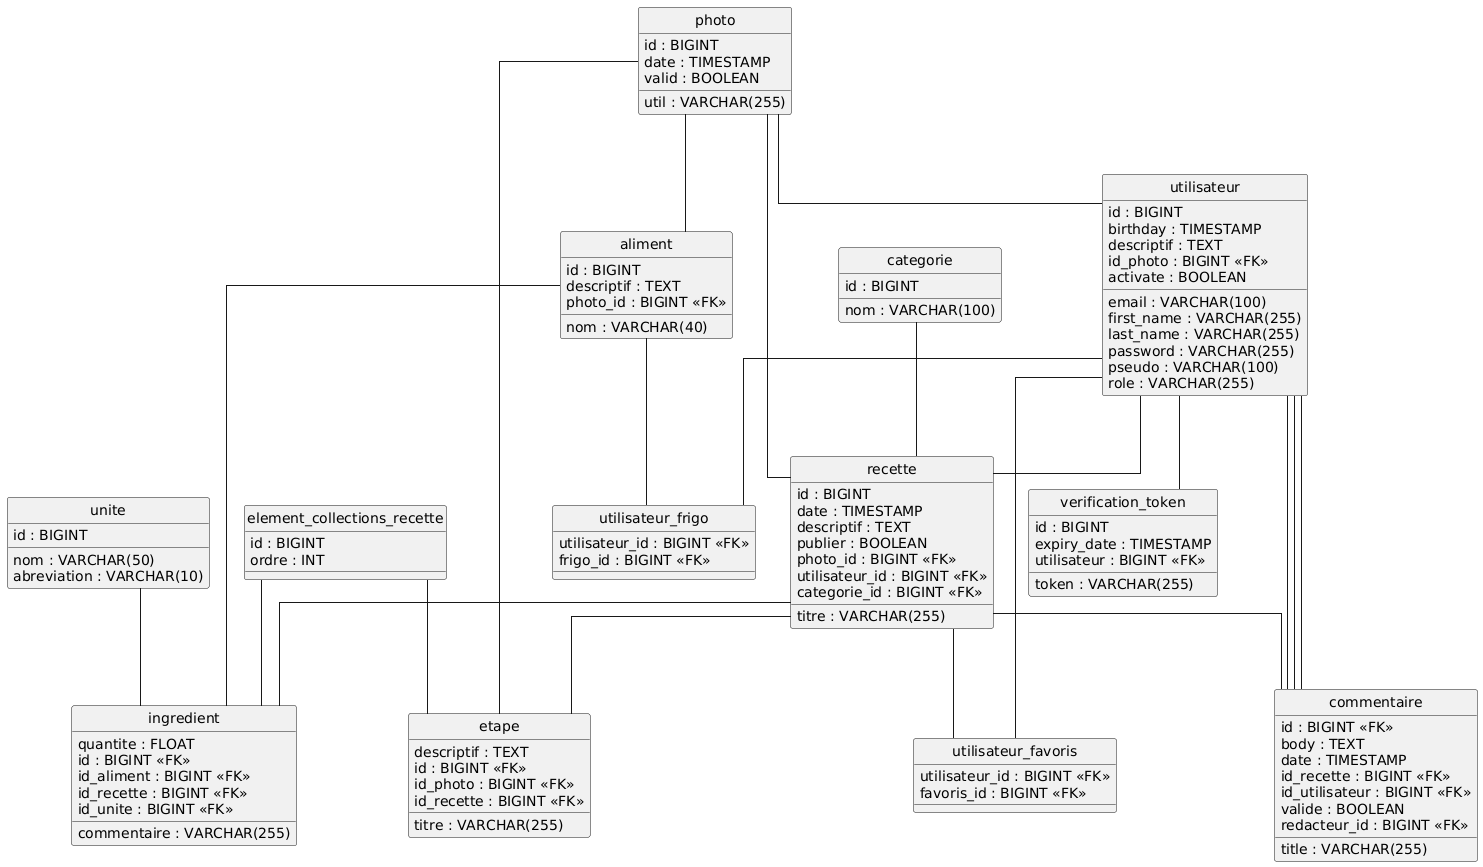

The diagram above was rendered by PlantUML. Its source (embedded in the PNG):
@startuml
hide circle
skinparam linetype ortho

entity "aliment" as aliment {
  id : BIGINT
  descriptif : TEXT
  nom : VARCHAR(40)
  photo_id : BIGINT <<FK>>
}

entity "categorie" as categorie {
  id : BIGINT
  nom : VARCHAR(100)
}

entity "commentaire" as commentaire {
  id : BIGINT <<FK>>
  body : TEXT
  date : TIMESTAMP
  id_recette : BIGINT <<FK>>
  id_utilisateur : BIGINT <<FK>>
  title : VARCHAR(255)
  valide : BOOLEAN
  redacteur_id : BIGINT <<FK>>
}

entity "element_collections_recette" as element_collections_recette {
  id : BIGINT
  ordre : INT
}

entity "etape" as etape {
  descriptif : TEXT
  titre : VARCHAR(255)
  id : BIGINT <<FK>>
  id_photo : BIGINT <<FK>>
  id_recette : BIGINT <<FK>>
}

entity "ingredient" as ingredient {
  commentaire : VARCHAR(255)
  quantite : FLOAT
  id : BIGINT <<FK>>
  id_aliment : BIGINT <<FK>>
  id_recette : BIGINT <<FK>>
  id_unite : BIGINT <<FK>>
}

entity "photo" as photo {
  id : BIGINT
  date : TIMESTAMP
  util : VARCHAR(255)
  valid : BOOLEAN
}

entity "recette" as recette {
  id : BIGINT
  date : TIMESTAMP
  descriptif : TEXT
  publier : BOOLEAN
  titre : VARCHAR(255)
  photo_id : BIGINT <<FK>>
  utilisateur_id : BIGINT <<FK>>
  categorie_id : BIGINT <<FK>>
}

entity "unite" as unite {
  id : BIGINT
  nom : VARCHAR(50)
  abreviation : VARCHAR(10)
}

entity "utilisateur" as utilisateur {
  id : BIGINT
  birthday : TIMESTAMP
  descriptif : TEXT
  email : VARCHAR(100)
  first_name : VARCHAR(255)
  last_name : VARCHAR(255)
  password : VARCHAR(255)
  pseudo : VARCHAR(100)
  role : VARCHAR(255)
  id_photo : BIGINT <<FK>>
  activate : BOOLEAN
}

entity "utilisateur_favoris" as utilisateur_favoris {
  utilisateur_id : BIGINT <<FK>>
  favoris_id : BIGINT <<FK>>
}

entity "utilisateur_frigo" as utilisateur_frigo {
  utilisateur_id : BIGINT <<FK>>
  frigo_id : BIGINT <<FK>>
}

entity "verification_token" as verification_token {
  id : BIGINT
  expiry_date : TIMESTAMP
  token : VARCHAR(255)
  utilisateur : BIGINT <<FK>>
}

photo -- aliment
recette -- commentaire
utilisateur -- commentaire
utilisateur -- commentaire
element_collections_recette -- etape
photo -- etape
recette -- etape
utilisateur -- commentaire
aliment -- ingredient
element_collections_recette -- ingredient
recette -- ingredient
unite -- ingredient
categorie -- recette
photo -- recette
utilisateur -- recette
recette -- utilisateur_favoris
utilisateur -- utilisateur_favoris
aliment -- utilisateur_frigo
utilisateur -- utilisateur_frigo
photo -- utilisateur
utilisateur -- verification_token
@enduml